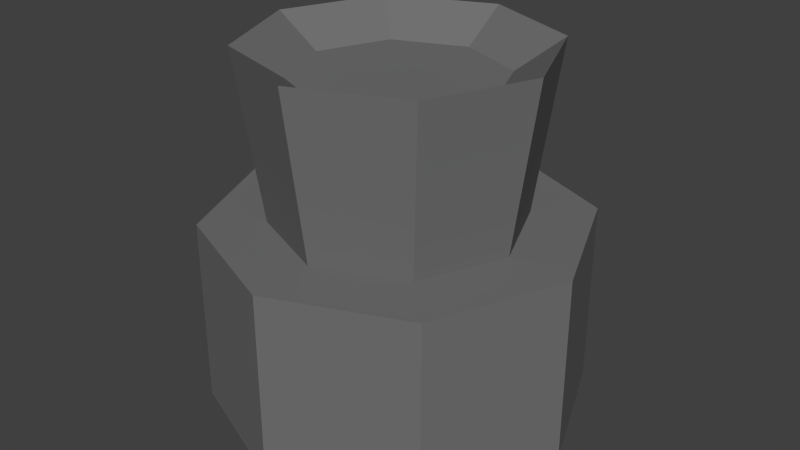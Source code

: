 # Source: PipeVent.blend  (saved by Blender 2.76.0; exported with 4.5.12 LTS)
import bpy
from mathutils import Matrix  # noqa: F401  (used for matrix-valued properties, if any)

bpy.ops.wm.read_factory_settings(use_empty=True)
scene = bpy.context.scene
scene.name = 'Scene'

# ---- collections
col_collection_1 = bpy.data.collections.new('Collection 1'); scene.collection.children.link(col_collection_1)

# ---- materials (node trees are filled in below, after node groups)
mat_steamventgrey = bpy.data.materials.new('Steamventgrey')
mat_steamventgrey.alpha_threshold = 0.0
mat_steamventgrey.use_transparent_shadow = False
mat_steamventgrey.diffuse_color = (0.1683, 0.1683, 0.1683, 1.0)
mat_steamventgrey.roughness = 0.5
mat_steamventgrey.specular_intensity = 0.12
mat_steamventgrey.line_color = (0.0, 0.0, 0.0, 1.0)

# ---- material node trees

# ---- world
world_world = bpy.data.worlds.new('World'); scene.world = world_world
world_world.color = (0.05088, 0.05088, 0.05088)
world_world.use_sun_shadow = False
world_world.sun_shadow_jitter_overblur = 0.0
world_world.cycles.sampling_method = 'MANUAL'
world_world.cycles.sample_map_resolution = 256

# ---- meshes
me_cylinder_001 = bpy.data.meshes.new('Cylinder.001')
me_cylinder_001.from_pydata([(0.0, 1.0, -1.0), (1.64e-09, 1.22, 1.0), (0.7071, 0.7071, -1.0), (0.8627, 0.8627, 1.0), (1.0, -4.371e-08, -1.0), (1.22, -5.333e-08, 1.0), (0.7071, -0.7071, -1.0), (0.8627, -0.8627, 1.0), (-8.742e-08, -1.0, -1.0), (-1.05e-07, -1.22, 1.0), (-0.7071, -0.7071, -1.0), (-0.8627, -0.8627, 1.0), (-1.0, 1.192e-08, -1.0), (-1.22, 1.455e-08, 1.0), (-0.7071, 0.7071, -1.0), (-0.8627, 0.8627, 1.0), (0.5913, 0.5913, 0.6718), (-1.639e-09, 0.8362, 0.6718), (0.8362, -3.655e-08, 0.6718), (0.5913, -0.5913, 0.6718), (-7.474e-08, -0.8362, 0.6718), (-0.5913, -0.5913, 0.6718), (-0.8362, 9.972e-09, 0.6718), (-0.5913, 0.5913, 0.6718)], [], [(0, 1, 3, 2), (2, 3, 5, 4), (4, 5, 7, 6), (6, 7, 9, 8), (8, 9, 11, 10), (10, 11, 13, 12), (7, 5, 18, 19), (14, 15, 1, 0), (12, 13, 15, 14), (0, 2, 4, 6, 8, 10, 12, 14), (16, 17, 23, 22, 21, 20, 19, 18), (13, 11, 21, 22), (9, 7, 19, 20), (15, 13, 22, 23), (5, 3, 16, 18), (11, 9, 20, 21), (1, 15, 23, 17), (3, 1, 17, 16)])
me_cylinder_001.materials.append(mat_steamventgrey)
me_cylinder_001.use_remesh_preserve_volume = False
me_cylinder_001.use_remesh_preserve_attributes = False
me_cylinder_001.use_mirror_vertex_groups = False
me_cylinder_001.update()
me_cylinder = bpy.data.meshes.new('Cylinder')
me_cylinder.from_pydata([(0.0, 1.0, -1.0), (0.0, 1.0, 1.0), (0.7071, 0.7071, -1.0), (0.7071, 0.7071, 1.0), (1.0, -4.371e-08, -1.0), (1.0, -4.371e-08, 1.0), (0.7071, -0.7071, -1.0), (0.7071, -0.7071, 1.0), (-8.742e-08, -1.0, -1.0), (-8.742e-08, -1.0, 1.0), (-0.7071, -0.7071, -1.0), (-0.7071, -0.7071, 1.0), (-1.0, 1.192e-08, -1.0), (-1.0, 1.192e-08, 1.0), (-0.7071, 0.7071, -1.0), (-0.7071, 0.7071, 1.0)], [], [(0, 1, 3, 2), (2, 3, 5, 4), (4, 5, 7, 6), (6, 7, 9, 8), (8, 9, 11, 10), (10, 11, 13, 12), (3, 1, 15, 13, 11, 9, 7, 5), (14, 15, 1, 0), (12, 13, 15, 14), (0, 2, 4, 6, 8, 10, 12, 14)])
me_cylinder.materials.append(mat_steamventgrey)
me_cylinder.use_remesh_preserve_volume = False
me_cylinder.use_remesh_preserve_attributes = False
me_cylinder.use_mirror_vertex_groups = False
me_cylinder.update()

# ---- objects
ob_cylinder_001 = bpy.data.objects.new('Cylinder.001', me_cylinder_001)
ob_cylinder = bpy.data.objects.new('Cylinder', me_cylinder)

# ---- transforms, parenting, visibility, modifiers, constraints
ob_cylinder_001.location = (0.0, 0.0, 0.4516)
ob_cylinder_001.scale = (0.3215, 0.3215, 0.25)
ob_cylinder_001.lineart.crease_threshold = 0.0
ob_cylinder.location = (0.0, 0.0, 0.0)
ob_cylinder.scale = (0.5, 0.5, 0.25)
ob_cylinder.lineart.crease_threshold = 0.0

# ---- collection membership
col_collection_1.objects.link(ob_cylinder_001)
col_collection_1.objects.link(ob_cylinder)

# ---- scene / render settings (as saved in the file)
scene.frame_start = 1; scene.frame_end = 250; scene.frame_set(1)
scene.render.engine = 'BLENDER_EEVEE_NEXT'
scene.render.resolution_percentage = 50
scene.render.dither_intensity = 0.0
scene.cycles.use_denoising = False
scene.cycles.samples = 10
scene.cycles.sampling_pattern = 'TABULATED_SOBOL'
scene.cycles.light_sampling_threshold = 0.0
scene.cycles.use_adaptive_sampling = False
scene.cycles.use_light_tree = False
scene.cycles.blur_glossy = 0.0
scene.cycles.pixel_filter_type = 'GAUSSIAN'
scene.cycles.sample_clamp_indirect = 0.0
scene.view_settings.view_transform = 'Standard'
bpy.context.view_layer.update()

# ---- added for rendering (the .blend has no active camera and no usable light): camera, sun
cam_auto = bpy.data.cameras.new('AutoCamera')
cam_auto.lens = 50.0
cam_auto.sensor_width = 36.0
cam_auto.clip_end = 1000.0
ob_auto_camera = bpy.data.objects.new('AutoCamera', cam_auto)
scene.collection.objects.link(ob_auto_camera)
ob_auto_camera.location = (1.57709, -1.89251, 1.48746)
ob_auto_camera.rotation_euler = (1.09748, -7.21219e-08, 0.694738)
scene.camera = ob_auto_camera
light_auto_sun = bpy.data.lights.new('AutoSun', 'SUN')
light_auto_sun.energy = 3.0
light_auto_sun.angle = 0.0523599
ob_auto_sun = bpy.data.objects.new('AutoSun', light_auto_sun)
scene.collection.objects.link(ob_auto_sun)
ob_auto_sun.rotation_euler = (0.872665, 0.174533, 0.523599)
bpy.context.view_layer.update()
